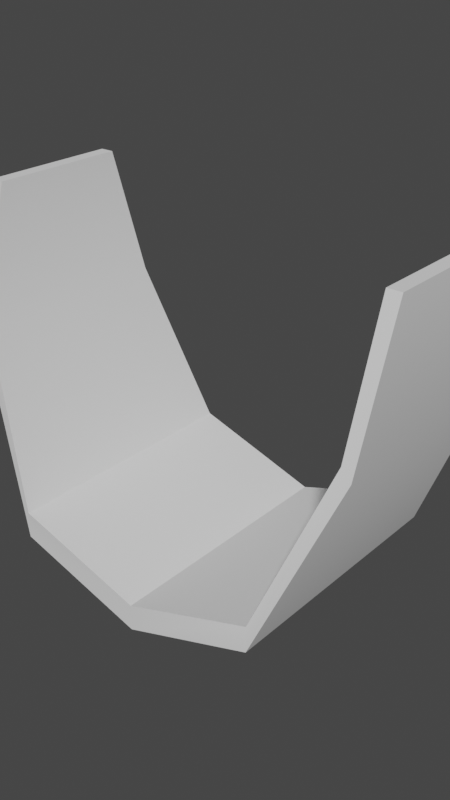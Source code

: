 # Source: bucket.blend  (saved by Blender 2.93.21; exported with 4.5.12 LTS)
import bpy
from mathutils import Matrix  # noqa: F401  (used for matrix-valued properties, if any)

bpy.ops.wm.read_factory_settings(use_empty=True)
scene = bpy.context.scene
scene.name = 'Scene'

# ---- node groups
ng_auto_smooth = bpy.data.node_groups.new('Auto Smooth', 'GeometryNodeTree')
_s = ng_auto_smooth.interface.new_socket(name='Geometry', in_out='OUTPUT', socket_type='NodeSocketGeometry')
_s = ng_auto_smooth.interface.new_socket(name='Geometry', in_out='INPUT', socket_type='NodeSocketGeometry')
_s = ng_auto_smooth.interface.new_socket(name='Angle', in_out='INPUT', socket_type='NodeSocketFloat')
_s.subtype = 'ANGLE'
_s.min_value = 0.0
_s.max_value = 3.142
ng_auto_smooth.is_modifier = True
_N = ng_auto_smooth.nodes; _L = ng_auto_smooth.links
n0 = _N.new('NodeGroupOutput'); n0.name = 'Group Output'; n0.location = (480, -100)
n1 = _N.new('NodeGroupInput'); n1.name = 'Group Input'; n1.location = (-420, -300)
n2 = _N.new('NodeGroupInput'); n2.name = 'Group Input.001'; n2.location = (-60, -100)
n3 = _N.new('GeometryNodeSetShadeSmooth'); n3.name = 'Set Shade Smooth'; n3.location = (120, -100)
n3.domain = 'EDGE'
n4 = _N.new('GeometryNodeSetShadeSmooth'); n4.name = 'Set Shade Smooth.001'; n4.location = (300, -100)
n5 = _N.new('GeometryNodeInputMeshEdgeAngle'); n5.name = 'Edge Angle'; n5.location = (-420, -220)
n6 = _N.new('GeometryNodeInputEdgeSmooth'); n6.name = 'Is Edge Smooth'; n6.location = (-60, -160)
n7 = _N.new('GeometryNodeInputShadeSmooth'); n7.name = 'Is Face Smooth'; n7.location = (-240, -340)
n8 = _N.new('FunctionNodeBooleanMath'); n8.name = 'Boolean Math'; n8.location = (-60, -220)
n9 = _N.new('FunctionNodeCompare'); n9.name = 'Compare'; n9.location = (-240, -180)
n9.operation = 'LESS_EQUAL'
_L.new(n5.outputs[0], n9.inputs[0])
_L.new(n4.outputs[0], n0.inputs[0])
_L.new(n1.outputs[1], n9.inputs[1])
_L.new(n9.outputs[0], n8.inputs[0])
_L.new(n7.outputs[0], n8.inputs[1])
_L.new(n2.outputs[0], n3.inputs[0])
_L.new(n6.outputs[0], n3.inputs[1])
_L.new(n3.outputs[0], n4.inputs[0])
_L.new(n8.outputs[0], n3.inputs[2])
n0.is_active_output = True

# ---- world
world_world = bpy.data.worlds.new('World'); scene.world = world_world
world_world.use_nodes = True; world_world.node_tree.nodes.clear()
_N = world_world.node_tree.nodes; _L = world_world.node_tree.links
n0 = _N.new('ShaderNodeOutputWorld'); n0.name = 'World Output'; n0.location = (300, 300)
n1 = _N.new('ShaderNodeBackground'); n1.name = 'Background'; n1.location = (10, 300)
n1.inputs[0].default_value = (0.05088, 0.05088, 0.05088, 1.0)
_L.new(n1.outputs[0], n0.inputs[0])
n0.is_active_output = True
world_world.color = (0.05088, 0.05088, 0.05088)
world_world.use_sun_shadow = False
world_world.sun_shadow_jitter_overblur = 0.0

# ---- meshes
me_box = bpy.data.meshes.new('Box')
me_box.from_pydata([(0.824, -0.2658, 1.211), (0.5, -0.5, 5.96e-08), (-0.5, -0.5, 5.96e-08), (-0.824, -0.2658, 1.211), (0.824, 0.2658, 1.211), (0.5, 0.5, 5.96e-08), (-0.5, 0.5, 5.96e-08), (-0.824, 0.2658, 1.211), (0.7708, -0.2658, 1.211), (0.5, -0.5, 0.1), (-0.5, -0.5, 0.1), (-0.7708, -0.2658, 1.211), (0.7708, 0.2658, 1.211), (0.5, 0.5, 0.1), (-0.5, 0.5, 0.1), (-0.7708, 0.2658, 1.211), (0.7845, -0.3981, 0.6741), (-0.7845, -0.3981, 0.6741), (0.7477, -0.3981, 0.717), (-0.7477, -0.3981, 0.717), (0.7477, 0.3981, 0.717), (-0.7477, 0.3981, 0.717), (-0.7845, 0.3981, 0.6741), (0.7845, 0.3981, 0.6741), (0.0, -0.5, -0.1659), (0.0, 0.5, -0.1659), (0.0, 0.5, -0.06593), (0.0, -0.5, -0.06593)], [], [(16, 1, 5, 23), (24, 2, 6, 25), (17, 3, 7, 22), (20, 13, 9, 18), (26, 14, 10, 27), (21, 15, 11, 19), (18, 9, 1, 16), (27, 10, 2, 24), (19, 11, 3, 17), (11, 15, 7, 3), (21, 14, 6, 22), (26, 13, 5, 25), (20, 12, 4, 23), (12, 8, 0, 4), (13, 20, 23, 5), (15, 21, 22, 7), (10, 19, 17, 2), (8, 18, 16, 0), (14, 21, 19, 10), (12, 20, 18, 8), (2, 17, 22, 6), (0, 16, 23, 4), (14, 26, 25, 6), (9, 27, 24, 1), (13, 26, 27, 9), (1, 24, 25, 5)])
me_box.polygons.foreach_set('use_smooth', [True] * 26)
me_box.use_remesh_fix_poles = True
me_box.use_remesh_preserve_attributes = False
me_box.update()

# ---- objects
ob_box = bpy.data.objects.new('Box', me_box)

# ---- transforms, parenting, visibility, modifiers, constraints
ob_box.location = (0.0, 0.0, 0.0)
ob_box.show_wire = True
_m = ob_box.modifiers.new('Auto Smooth', 'NODES')
_m.node_group = ng_auto_smooth
_gi = [s.identifier for s in ng_auto_smooth.interface.items_tree if s.item_type == 'SOCKET' and s.in_out == 'INPUT']
_m[_gi[1]] = 0.5236  # Angle

# ---- collection membership
scene.collection.objects.link(ob_box)

# ---- scene / render settings (as saved in the file)
scene.frame_start = 1; scene.frame_end = 250; scene.frame_set(1)
scene.render.engine = 'BLENDER_EEVEE_NEXT'
scene.render.image_settings.file_format = 'FFMPEG'
scene.render.image_settings.color_mode = 'RGB'
scene.render.resolution_x = 1080
scene.render.resolution_y = 1920
scene.cycles.use_denoising = False
scene.cycles.samples = 128
scene.cycles.sampling_pattern = 'TABULATED_SOBOL'
scene.cycles.use_adaptive_sampling = False
scene.cycles.use_light_tree = False
scene.view_settings.view_transform = 'Filmic'
bpy.context.view_layer.update()

# ---- added for rendering (the .blend has no active camera and no usable light): camera, sun
cam_auto = bpy.data.cameras.new('AutoCamera')
cam_auto.lens = 50.0
cam_auto.sensor_width = 36.0
cam_auto.clip_end = 1000.0
ob_auto_camera = bpy.data.objects.new('AutoCamera', cam_auto)
scene.collection.objects.link(ob_auto_camera)
ob_auto_camera.location = (2.19188, -2.63025, 2.27615)
ob_auto_camera.rotation_euler = (1.09748, -7.21219e-08, 0.694738)
scene.camera = ob_auto_camera
light_auto_sun = bpy.data.lights.new('AutoSun', 'SUN')
light_auto_sun.energy = 3.0
light_auto_sun.angle = 0.0523599
ob_auto_sun = bpy.data.objects.new('AutoSun', light_auto_sun)
scene.collection.objects.link(ob_auto_sun)
ob_auto_sun.rotation_euler = (0.872665, 0.174533, 0.523599)
bpy.context.view_layer.update()
